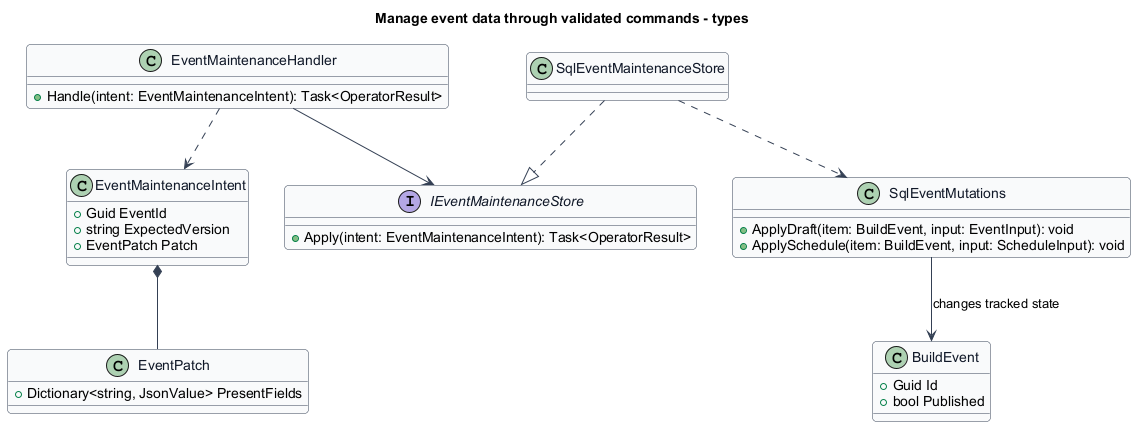

The diagram above was rendered by PlantUML. Its source (embedded in the PNG):
@startuml
skinparam backgroundColor #FFFFFF
skinparam shadowing false
skinparam roundcorner 8
skinparam defaultFontName Arial
skinparam ArrowColor #344054
skinparam class {
 BorderColor #344054
 FontColor #101828
 BackgroundColor #F9FAFB
}
title Manage event data through validated commands - types
class EventPatch {
 +Dictionary<string, JsonValue> PresentFields
}
class EventMaintenanceHandler {
 +Handle(intent: EventMaintenanceIntent): Task<OperatorResult>
}
class EventMaintenanceIntent {
 +Guid EventId
 +string ExpectedVersion
 +EventPatch Patch
}
interface IEventMaintenanceStore {
 +Apply(intent: EventMaintenanceIntent): Task<OperatorResult>
}
class SqlEventMaintenanceStore
class SqlEventMutations {
 +ApplyDraft(item: BuildEvent, input: EventInput): void
 +ApplySchedule(item: BuildEvent, input: ScheduleInput): void
}
class BuildEvent {
 +Guid Id
 +bool Published
}
EventMaintenanceHandler ..> EventMaintenanceIntent
EventMaintenanceIntent *-- EventPatch
EventMaintenanceHandler --> IEventMaintenanceStore
SqlEventMaintenanceStore ..|> IEventMaintenanceStore
SqlEventMaintenanceStore ..> SqlEventMutations
SqlEventMutations --> BuildEvent : changes tracked state
@enduml